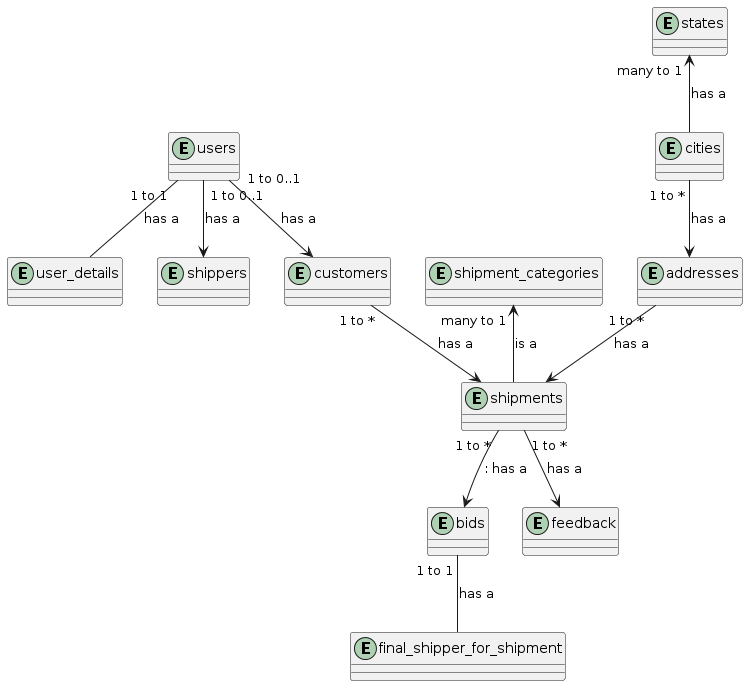

The diagram above was rendered by PlantUML. Its source (embedded in the PNG):
@startuml
entity "users" as users_entity
entity "user_details" as user_details_entity
entity "shippers" as shippers_entity
entity "customers" as customers_entity
entity "shipment_categories" as shipment_categories_entity
entity "states" as states_entity
entity "cities" as cities_entity
entity "addresses" as addresses_entity
entity "shipments" as shipments_entity
entity "bids" as bids_entity
entity "feedback" as feedback_entity
entity "final_shipper_for_shipment" as final_shipper_for_shipment_entity
 
users_entity -- user_details_entity : "1 to 1" has a
users_entity --> shippers_entity : "1 to 0..1"   has a
users_entity --> customers_entity : "1 to 0..1"  has a
cities_entity --> addresses_entity : "1 to *"  has a
states_entity <-- cities_entity : "many to 1"  has a
addresses_entity --> shipments_entity : "1 to *"  has a
shipment_categories_entity <-- shipments_entity : "many to 1"  is a
shipments_entity --> bids_entity : "1 to *" : has a
shipments_entity --> feedback_entity : "1 to *"  has a
customers_entity --> shipments_entity : "1 to *"  has a
bids_entity -- final_shipper_for_shipment_entity : "1 to 1"  has a
@enduml